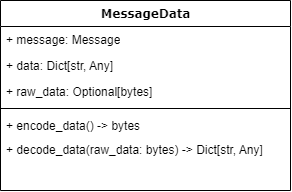

The diagram above was exported from draw.io. Its source (the exported page's mxGraphModel, read from the mxfile embedded in the PNG):
<mxGraphModel dx="1569" dy="1183" grid="1" gridSize="10" guides="1" tooltips="1" connect="1" arrows="1" fold="1" page="1" pageScale="1" pageWidth="1100" pageHeight="850" background="none" math="0" shadow="0">
  <root>
    <mxCell id="0" />
    <mxCell id="1" parent="0" />
    <mxCell id="2" value="MessageData" style="swimlane;html=1;fontStyle=1;align=center;verticalAlign=top;childLayout=stackLayout;horizontal=1;startSize=26;horizontalStack=0;resizeParent=1;resizeLast=0;collapsible=1;marginBottom=0;swimlaneFillColor=#ffffff;rounded=0;shadow=0;comic=0;labelBackgroundColor=none;strokeWidth=1;fillColor=none;fontFamily=Verdana;fontSize=12" vertex="1" parent="1">
      <mxGeometry x="140" y="920" width="290" height="190" as="geometry" />
    </mxCell>
    <mxCell id="3" value="+ message: Message" style="text;html=1;strokeColor=none;fillColor=none;align=left;verticalAlign=top;spacingLeft=4;spacingRight=4;whiteSpace=wrap;overflow=hidden;rotatable=0;points=[[0,0.5],[1,0.5]];portConstraint=eastwest;" vertex="1" parent="2">
      <mxGeometry y="26" width="290" height="26" as="geometry" />
    </mxCell>
    <mxCell id="4" value="+ data:&amp;nbsp;&lt;span class=&quot;hljs-type&quot;&gt;Dict&lt;/span&gt;[&lt;span class=&quot;hljs-built_in&quot;&gt;str&lt;/span&gt;, &lt;span class=&quot;hljs-type&quot;&gt;Any&lt;/span&gt;]" style="text;html=1;strokeColor=none;fillColor=none;align=left;verticalAlign=top;spacingLeft=4;spacingRight=4;whiteSpace=wrap;overflow=hidden;rotatable=0;points=[[0,0.5],[1,0.5]];portConstraint=eastwest;" vertex="1" parent="2">
      <mxGeometry y="52" width="290" height="26" as="geometry" />
    </mxCell>
    <mxCell id="5" value="+ raw_data:&amp;nbsp;&lt;span class=&quot;hljs-type&quot;&gt;Optional&lt;/span&gt;[&lt;span class=&quot;hljs-built_in&quot;&gt;bytes&lt;/span&gt;]" style="text;html=1;strokeColor=none;fillColor=none;align=left;verticalAlign=top;spacingLeft=4;spacingRight=4;whiteSpace=wrap;overflow=hidden;rotatable=0;points=[[0,0.5],[1,0.5]];portConstraint=eastwest;" vertex="1" parent="2">
      <mxGeometry y="78" width="290" height="26" as="geometry" />
    </mxCell>
    <mxCell id="6" value="" style="line;html=1;strokeWidth=1;fillColor=none;align=left;verticalAlign=middle;spacingTop=-1;spacingLeft=3;spacingRight=3;rotatable=0;labelPosition=right;points=[];portConstraint=eastwest;" vertex="1" parent="2">
      <mxGeometry y="104" width="290" height="8" as="geometry" />
    </mxCell>
    <mxCell id="7" value="+ encode_data() -&amp;gt; &lt;span class=&quot;hljs-built_in&quot;&gt;bytes&lt;/span&gt;" style="text;html=1;strokeColor=none;fillColor=none;align=left;verticalAlign=top;spacingLeft=4;spacingRight=4;whiteSpace=wrap;overflow=hidden;rotatable=0;points=[[0,0.5],[1,0.5]];portConstraint=eastwest;" vertex="1" parent="2">
      <mxGeometry y="112" width="290" height="24" as="geometry" />
    </mxCell>
    <mxCell id="8" value="+ decode_data(raw_data: &lt;span class=&quot;hljs-built_in&quot;&gt;bytes&lt;/span&gt;) -&amp;gt; &lt;span class=&quot;hljs-type&quot;&gt;Dict&lt;/span&gt;[&lt;span class=&quot;hljs-built_in&quot;&gt;str&lt;/span&gt;, &lt;span class=&quot;hljs-type&quot;&gt;Any&lt;/span&gt;]" style="text;html=1;strokeColor=none;fillColor=none;align=left;verticalAlign=top;spacingLeft=4;spacingRight=4;whiteSpace=wrap;overflow=hidden;rotatable=0;points=[[0,0.5],[1,0.5]];portConstraint=eastwest;" vertex="1" parent="2">
      <mxGeometry y="136" width="290" height="24" as="geometry" />
    </mxCell>
  </root>
</mxGraphModel>